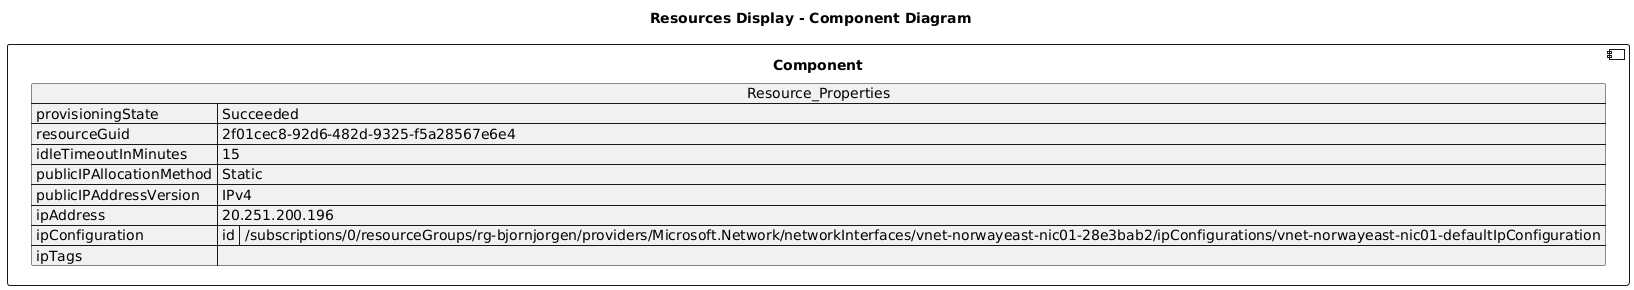

The diagram above was rendered by PlantUML. Its source (embedded in the PNG):
@startuml

title Resources Display - Component Diagram

component Component {

json  Resource_Properties {
  "provisioningState": "Succeeded",
  "resourceGuid": "2f01cec8-92d6-482d-9325-f5a28567e6e4",
  "idleTimeoutInMinutes": 15,
  "publicIPAllocationMethod": "Static",
  "publicIPAddressVersion": "IPv4",
  "ipAddress": "20.251.200.196",
  "ipConfiguration": {
    "id": "/subscriptions/0/resourceGroups/rg-bjornjorgen/providers/Microsoft.Network/networkInterfaces/vnet-norwayeast-nic01-28e3bab2/ipConfigurations/vnet-norwayeast-nic01-defaultIpConfiguration"
  },
  "ipTags": []
}
}
@enduml